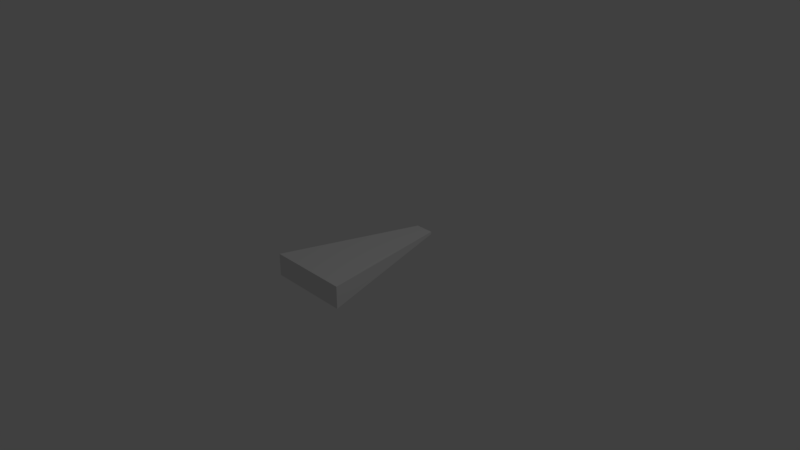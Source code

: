 # Source: IndicatorSliceMesh.blend  (saved by Blender 2.79.0; exported with 4.5.12 LTS)
import bpy
from mathutils import Matrix  # noqa: F401  (used for matrix-valued properties, if any)

bpy.ops.wm.read_factory_settings(use_empty=True)
scene = bpy.context.scene
scene.name = 'Scene'

# ---- collections
col_collection_1 = bpy.data.collections.new('Collection 1'); scene.collection.children.link(col_collection_1)

# ---- materials (node trees are filled in below, after node groups)
mat_material = bpy.data.materials.new('Material')
mat_material.alpha_threshold = 0.0
mat_material.use_transparent_shadow = False
mat_material.roughness = 0.5
mat_material.line_color = (0.0, 0.0, 0.0, 1.0)

# ---- material node trees

# ---- world
world_world = bpy.data.worlds.new('World'); scene.world = world_world
world_world.color = (0.05088, 0.05088, 0.05088)
world_world.use_sun_shadow = False
world_world.sun_shadow_jitter_overblur = 0.0
world_world.cycles.sampling_method = 'MANUAL'

# ---- cameras
cam_camera = bpy.data.cameras.new('Camera')
cam_camera.clip_end = 100.0
cam_camera.lens = 35.0
cam_camera.sensor_width = 32.0
cam_camera.sensor_height = 18.0
cam_camera.ortho_scale = 7.314
cam_camera.dof.focus_distance = 0.0
cam_camera.dof.aperture_fstop = 128.0

# ---- lights
light_lamp = bpy.data.lights.new('Lamp', 'POINT')
light_lamp.transmission_factor = 0.0
light_lamp.cutoff_distance = 30.0
light_lamp.energy = 100.0
light_lamp.shadow_buffer_clip_start = 1.001
light_lamp.shadow_soft_size = 0.1
light_lamp.shadow_maximum_resolution = 0.006
light_lamp.use_absolute_resolution = True

# ---- meshes
me_cube = bpy.data.meshes.new('Cube')
me_cube.from_pydata([(0.1285, 1.0, -0.01712), (0.5558, -1.0, -0.151), (-0.5558, -1.0, -0.151), (-0.1285, 1.0, -0.01712), (0.1285, 1.0, 0.01712), (0.5558, -1.0, 0.151), (-0.5558, -1.0, 0.151), (-0.1285, 1.0, 0.01712)], [], [(0, 1, 2, 3), (4, 7, 6, 5), (0, 4, 5, 1), (1, 5, 6, 2), (2, 6, 7, 3), (4, 0, 3, 7)])
me_cube.materials.append(mat_material)
me_cube.use_remesh_preserve_volume = False
me_cube.use_remesh_preserve_attributes = False
me_cube.use_mirror_vertex_groups = False
me_cube.update()

# ---- objects
ob_cube = bpy.data.objects.new('Cube', me_cube)
ob_lamp = bpy.data.objects.new('Lamp', light_lamp)
ob_camera = bpy.data.objects.new('Camera', cam_camera)

# ---- transforms, parenting, visibility, modifiers, constraints
ob_cube.location = (0.0, 0.0, 0.0)
ob_cube.lock_rotations_4d = False
ob_cube.empty_display_type = 'ARROWS'
ob_cube.lineart.crease_threshold = 0.0
ob_lamp.location = (4.076, 1.005, 5.904)
ob_lamp.rotation_euler = (0.6503, 0.05522, 1.866)
ob_lamp.lock_rotations_4d = False
ob_lamp.empty_display_type = 'ARROWS'
ob_lamp.color = (0.0, 0.0, 0.0, 0.0)
ob_lamp.lineart.crease_threshold = 0.0
ob_camera.location = (7.481, -6.508, 5.344)
ob_camera.rotation_euler = (1.109, 0.0, 0.8149)
ob_camera.lock_rotations_4d = False
ob_camera.empty_display_type = 'ARROWS'
ob_camera.color = (0.0, 0.0, 0.0, 0.0)
ob_camera.display_type = 'WIRE'
ob_camera.lineart.crease_threshold = 0.0

# ---- collection membership
col_collection_1.objects.link(ob_cube)
col_collection_1.objects.link(ob_lamp)
col_collection_1.objects.link(ob_camera)

# ---- scene / render settings (as saved in the file)
scene.camera = ob_camera
scene.frame_start = 1; scene.frame_end = 250; scene.frame_set(1)
scene.render.engine = 'BLENDER_EEVEE_NEXT'
scene.render.resolution_percentage = 50
scene.render.dither_intensity = 0.0
scene.cycles.use_denoising = False
scene.cycles.samples = 128
scene.cycles.sampling_pattern = 'TABULATED_SOBOL'
scene.cycles.use_adaptive_sampling = False
scene.cycles.use_light_tree = False
scene.cycles.blur_glossy = 0.0
scene.cycles.sample_clamp_indirect = 0.0
scene.view_settings.view_transform = 'Standard'
bpy.context.view_layer.update()
